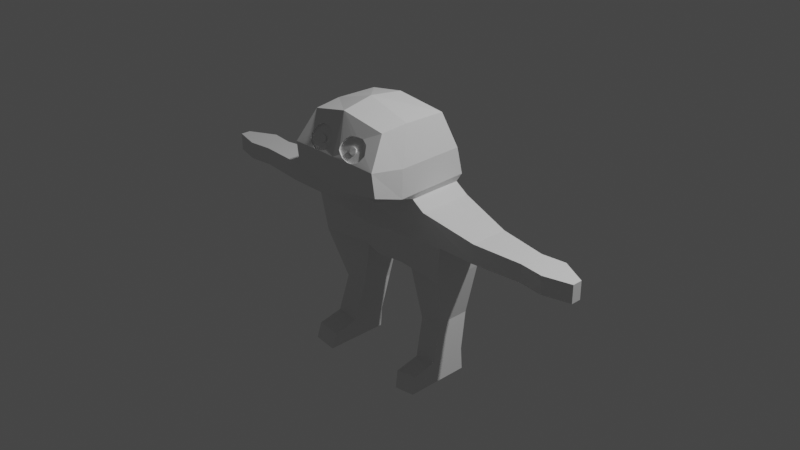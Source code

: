 # Source: CAT_Mirrored_Parented.blend  (saved by Blender 2.92.15; exported with 4.5.12 LTS)
import bpy
from mathutils import Matrix  # noqa: F401  (used for matrix-valued properties, if any)

bpy.ops.wm.read_factory_settings(use_empty=True)
scene = bpy.context.scene
scene.name = 'Scene'

# ---- collections
col_collection = bpy.data.collections.new('Collection'); scene.collection.children.link(col_collection)

# ---- world
world_world = bpy.data.worlds.new('World'); scene.world = world_world
world_world.use_nodes = True; world_world.node_tree.nodes.clear()
_N = world_world.node_tree.nodes; _L = world_world.node_tree.links
n0 = _N.new('ShaderNodeOutputWorld'); n0.name = 'World Output'; n0.location = (300, 300)
n1 = _N.new('ShaderNodeBackground'); n1.name = 'Background'; n1.location = (10, 300)
n1.inputs[0].default_value = (0.05088, 0.05088, 0.05088, 1.0)
_L.new(n1.outputs[0], n0.inputs[0])
n0.is_active_output = True
world_world.color = (0.05088, 0.05088, 0.05088)
world_world.use_sun_shadow = False
world_world.sun_shadow_jitter_overblur = 0.0

# ---- cameras
cam_camera = bpy.data.cameras.new('Camera')
cam_camera.clip_end = 100.0
cam_camera.ortho_scale = 7.314

# ---- lights
light_light = bpy.data.lights.new('Light', 'POINT')
light_light.transmission_factor = 0.0
light_light.energy = 1000.0
light_light.shadow_soft_size = 0.1
light_light.shadow_maximum_resolution = 0.006
light_light.use_absolute_resolution = True

# ---- meshes
me_cube_002 = bpy.data.meshes.new('Cube.002')
me_cube_002.from_pydata([(1.037, -0.4444, -1.21), (2.156, -1.0, 1.308), (1.037, 1.0, -1.21), (2.156, 1.0, 1.308), (2.903, 1.0, 0.3333), (2.712, 1.0, -1.095), (2.903, -1.0, 0.3333), (2.712, -0.8634, -1.095), (4.27, -0.9209, 0.9634), (4.27, 0.4725, 0.9634), (4.27, 0.4725, 0.3333), (4.27, -1.0, 0.3333), (6.093, -0.8154, 0.9634), (6.093, 0.112, 0.9634), (6.093, 0.112, 0.3333), (6.093, -0.8154, 0.3333), (6.954, -0.9209, 0.9634), (6.954, 0.2087, 0.9634), (6.954, 0.2087, 0.3333), (6.954, -0.9209, 0.3333), (7.929, -0.6747, 0.9634), (7.929, -0.31, 0.9634), (7.929, -0.31, 0.3333), (7.929, -0.6747, 0.3333), (1.475, -0.3162, -3.104), (1.475, 0.9126, -3.104), (2.329, 0.9126, -2.989), (2.329, -0.3162, -2.989), (1.662, -1.0, -5.199), (1.662, 0.6313, -5.199), (2.487, 0.6313, -5.084), (2.487, -1.0, -5.084), (1.908, -1.642, 2.921), (1.908, 0.7566, 2.96), (1.597, -1.177, 4.209), (1.597, 0.3447, 4.182), (1.676, -1.0, 1.629), (1.676, 1.0, 1.629), (1.874, -1.642, 1.88), (1.874, 1.031, 1.956), (1.593, -0.685, -4.427), (2.429, -0.685, -4.312), (2.429, 0.6313, -4.312), (1.593, 0.6313, -4.427), (1.662, -1.725, -5.199), (2.487, -1.725, -5.084), (1.593, -1.582, -4.615), (2.429, -1.582, -4.5), (1.79, -2.824, 3.084), (1.534, -2.152, 4.114), (1.812, -2.717, 2.22), (0.1901, -2.685, 3.455), (0.2479, -2.621, 3.603), (0.3571, -2.548, 3.744), (0.5049, -2.484, 3.841), (0.7361, -2.434, 3.854), (0.9481, -2.4, 3.828), (1.147, -2.451, 3.712), (1.211, -2.535, 3.584), (1.269, -2.631, 3.436), (1.173, -2.74, 3.269), (1.051, -2.799, 3.179), (0.8646, -2.842, 3.115), (0.6976, -2.842, 3.115), (0.5627, -2.825, 3.141), (0.4278, -2.804, 3.173), (0.2929, -2.758, 3.243), (0.1901, -2.724, 3.346), (0.186, -2.628, 3.424), (0.2438, -2.564, 3.572), (0.353, -2.492, 3.714), (0.5007, -2.428, 3.81), (0.732, -2.377, 3.823), (0.944, -2.343, 3.797), (1.143, -2.394, 3.681), (1.207, -2.478, 3.553), (1.265, -2.574, 3.405), (1.169, -2.684, 3.238), (1.047, -2.743, 3.148), (0.8605, -2.785, 3.084), (0.6935, -2.785, 3.084), (0.5586, -2.768, 3.11), (0.4237, -2.748, 3.142), (0.2888, -2.702, 3.212), (0.186, -2.667, 3.315), (0.5525, -2.59, 3.411), (0.5685, -2.572, 3.452), (0.5987, -2.552, 3.491), (0.6395, -2.534, 3.518), (0.7035, -2.52, 3.521), (0.7621, -2.511, 3.514), (0.8172, -2.525, 3.482), (0.8349, -2.548, 3.447), (0.8509, -2.575, 3.406), (0.8243, -2.605, 3.36), (0.7905, -2.622, 3.335), (0.739, -2.633, 3.317), (0.6928, -2.633, 3.317), (0.6555, -2.629, 3.324), (0.6182, -2.623, 3.333), (0.5809, -2.61, 3.353), (0.5525, -2.601, 3.381), (0.5563, -2.643, 3.44), (0.5723, -2.625, 3.481), (0.6025, -2.605, 3.52), (0.6434, -2.587, 3.547), (0.7073, -2.573, 3.55), (0.7659, -2.564, 3.543), (0.821, -2.578, 3.511), (0.8387, -2.601, 3.476), (0.8547, -2.628, 3.435), (0.8281, -2.658, 3.388), (0.7943, -2.674, 3.364), (0.7428, -2.686, 3.346), (0.6967, -2.686, 3.346), (0.6594, -2.681, 3.353), (0.6221, -2.676, 3.362), (0.5848, -2.663, 3.381), (0.5563, -2.653, 3.41), (0.0, -0.9226, -1.0), (0.0, -1.199, 1.0), (0.0, 1.0, -1.0), (0.0, 1.0, 1.0), (-1.037, -0.4444, -1.21), (-2.156, -1.0, 1.308), (-1.037, 1.0, -1.21), (-2.156, 1.0, 1.308), (0.0, -1.42, -0.3333), (0.0, -1.42, 0.3333), (0.0, 1.0, 0.3333), (0.0, 1.0, -0.3333), (-2.903, 1.0, 0.3333), (-2.712, 1.0, -1.095), (-2.903, -1.0, 0.3333), (-2.712, -0.8634, -1.095), (-4.27, -0.9209, 0.9634), (-4.27, 0.4725, 0.9634), (-4.27, 0.4725, 0.3333), (-4.27, -1.0, 0.3333), (-6.093, -0.8154, 0.9634), (-6.093, 0.112, 0.9634), (-6.093, 0.112, 0.3333), (-6.093, -0.8154, 0.3333), (-6.954, -0.9209, 0.9634), (-6.954, 0.2087, 0.9634), (-6.954, 0.2087, 0.3333), (-6.954, -0.9209, 0.3333), (-7.929, -0.6747, 0.9634), (-7.929, -0.31, 0.9634), (-7.929, -0.31, 0.3333), (-7.929, -0.6747, 0.3333), (-1.475, -0.3162, -3.104), (-1.475, 0.9126, -3.104), (-2.329, 0.9126, -2.989), (-2.329, -0.3162, -2.989), (-1.662, -1.0, -5.199), (-1.662, 0.6313, -5.199), (-2.487, 0.6313, -5.084), (-2.487, -1.0, -5.084), (0.0, -1.642, 2.924), (0.0, 1.0, 2.924), (-1.908, -1.642, 2.921), (-1.908, 0.7566, 2.96), (0.0, -1.204, 4.705), (0.0, 0.06281, 4.543), (-1.597, -1.177, 4.209), (-1.597, 0.3447, 4.182), (0.0, -1.0, 1.321), (0.0, 1.0, 1.321), (-1.676, -1.0, 1.629), (-1.676, 1.0, 1.629), (0.0, -1.642, 1.587), (-1.874, -1.642, 1.88), (0.0, 1.0, 1.587), (-1.874, 1.031, 1.956), (-1.593, -0.685, -4.427), (-2.429, -0.685, -4.312), (-2.429, 0.6313, -4.312), (-1.593, 0.6313, -4.427), (-1.662, -1.725, -5.199), (-2.487, -1.725, -5.084), (-1.593, -1.582, -4.615), (-2.429, -1.582, -4.5), (0.0, -2.824, 3.087), (-1.79, -2.824, 3.084), (0.0, -2.326, 4.487), (-1.534, -2.152, 4.114), (0.0, -2.537, 1.811), (-1.812, -2.717, 2.22), (-0.1901, -2.685, 3.455), (-0.2479, -2.621, 3.603), (-0.3571, -2.548, 3.744), (-0.5049, -2.484, 3.841), (-0.7361, -2.434, 3.854), (-0.9481, -2.4, 3.828), (-1.147, -2.451, 3.712), (-1.211, -2.535, 3.584), (-1.269, -2.631, 3.436), (-1.173, -2.74, 3.269), (-1.051, -2.799, 3.179), (-0.8646, -2.842, 3.115), (-0.6976, -2.842, 3.115), (-0.5627, -2.825, 3.141), (-0.4278, -2.804, 3.173), (-0.2929, -2.758, 3.243), (-0.1901, -2.724, 3.346), (-0.186, -2.628, 3.424), (-0.2438, -2.564, 3.572), (-0.353, -2.492, 3.714), (-0.5007, -2.428, 3.81), (-0.732, -2.377, 3.823), (-0.944, -2.343, 3.797), (-1.143, -2.394, 3.681), (-1.207, -2.478, 3.553), (-1.265, -2.574, 3.405), (-1.169, -2.684, 3.238), (-1.047, -2.743, 3.148), (-0.8605, -2.785, 3.084), (-0.6935, -2.785, 3.084), (-0.5586, -2.768, 3.11), (-0.4237, -2.748, 3.142), (-0.2888, -2.702, 3.212), (-0.186, -2.667, 3.315), (-0.5525, -2.59, 3.411), (-0.5685, -2.572, 3.452), (-0.5987, -2.552, 3.491), (-0.6395, -2.534, 3.518), (-0.7035, -2.52, 3.521), (-0.7621, -2.511, 3.514), (-0.8172, -2.525, 3.482), (-0.8349, -2.548, 3.447), (-0.8509, -2.575, 3.406), (-0.8243, -2.605, 3.36), (-0.7905, -2.622, 3.335), (-0.739, -2.633, 3.317), (-0.6928, -2.633, 3.317), (-0.6555, -2.629, 3.324), (-0.6182, -2.623, 3.333), (-0.5809, -2.61, 3.353), (-0.5525, -2.601, 3.381), (-0.5563, -2.643, 3.44), (-0.5723, -2.625, 3.481), (-0.6025, -2.605, 3.52), (-0.6434, -2.587, 3.547), (-0.7073, -2.573, 3.55), (-0.7659, -2.564, 3.543), (-0.821, -2.578, 3.511), (-0.8387, -2.601, 3.476), (-0.8547, -2.628, 3.435), (-0.8281, -2.658, 3.388), (-0.7943, -2.674, 3.364), (-0.7428, -2.686, 3.346), (-0.6967, -2.686, 3.346), (-0.6594, -2.681, 3.353), (-0.6221, -2.676, 3.362), (-0.5848, -2.663, 3.381), (-0.5563, -2.653, 3.41)], [], [(129, 122, 3, 4), (6, 4, 10, 11), (6, 1, 120, 128), (121, 2, 0, 119), (0, 7, 127, 119), (7, 6, 128, 127), (5, 7, 27, 26), (5, 4, 6, 7), (121, 130, 5, 2), (130, 129, 4, 5), (8, 11, 15, 12), (3, 1, 8, 9), (1, 6, 11, 8), (4, 3, 9, 10), (15, 14, 18, 19), (9, 8, 12, 13), (11, 10, 14, 15), (10, 9, 13, 14), (18, 17, 21, 22), (14, 13, 17, 18), (12, 15, 19, 16), (13, 12, 16, 17), (22, 21, 20, 23), (16, 19, 23, 20), (17, 16, 20, 21), (19, 18, 22, 23), (41, 40, 46, 47), (7, 0, 24, 27), (0, 2, 25, 24), (2, 5, 26, 25), (29, 30, 31, 28), (43, 42, 30, 29), (42, 41, 31, 30), (40, 43, 29, 28), (171, 38, 50, 187), (32, 34, 49, 48), (39, 173, 160, 33), (38, 39, 33, 32), (35, 164, 163, 34), (33, 160, 164, 35), (32, 33, 35, 34), (1, 3, 37, 36), (3, 122, 168, 37), (120, 1, 36, 167), (36, 37, 39, 38), (37, 168, 173, 39), (167, 36, 38, 171), (24, 25, 43, 40), (26, 27, 41, 42), (25, 26, 42, 43), (27, 24, 40, 41), (47, 46, 44, 45), (31, 41, 47, 45), (40, 28, 44, 46), (28, 31, 45, 44), (183, 67, 51, 52, 53, 54, 55, 56, 57, 58, 59, 48, 49, 185), (187, 50, 48, 183), (38, 32, 48, 50), (34, 163, 185, 49), (48, 59, 60, 61, 62, 63, 64, 65, 66, 67, 183), (60, 59, 76, 77), (80, 79, 96, 97), (53, 52, 69, 70), (51, 67, 84, 68), (61, 60, 77, 78), (54, 53, 70, 71), (62, 61, 78, 79), (55, 54, 71, 72), (63, 62, 79, 80), (56, 55, 72, 73), (64, 63, 80, 81), (57, 56, 73, 74), (65, 64, 81, 82), (58, 57, 74, 75), (66, 65, 82, 83), (59, 58, 75, 76), (52, 51, 68, 69), (67, 66, 83, 84), (100, 99, 116, 117), (73, 72, 89, 90), (81, 80, 97, 98), (74, 73, 90, 91), (82, 81, 98, 99), (75, 74, 91, 92), (83, 82, 99, 100), (76, 75, 92, 93), (69, 68, 85, 86), (84, 83, 100, 101), (77, 76, 93, 94), (70, 69, 86, 87), (68, 84, 101, 85), (78, 77, 94, 95), (71, 70, 87, 88), (79, 78, 95, 96), (72, 71, 88, 89), (117, 116, 115, 114, 113, 112, 111, 110, 109, 108, 107, 106, 105, 104, 103, 102, 118), (93, 92, 109, 110), (86, 85, 102, 103), (101, 100, 117, 118), (94, 93, 110, 111), (87, 86, 103, 104), (85, 101, 118, 102), (95, 94, 111, 112), (88, 87, 104, 105), (96, 95, 112, 113), (89, 88, 105, 106), (97, 96, 113, 114), (90, 89, 106, 107), (98, 97, 114, 115), (91, 90, 107, 108), (99, 98, 115, 116), (92, 91, 108, 109), (128, 129, 122, 120), (129, 131, 126, 122), (133, 138, 137, 131), (133, 128, 120, 124), (121, 119, 123, 125), (173, 160, 159, 171), (123, 119, 127, 134), (134, 127, 128, 133), (132, 153, 154, 134), (132, 134, 133, 131), (121, 125, 132, 130), (130, 132, 131, 129), (119, 121, 130, 127), (127, 130, 129, 128), (135, 139, 142, 138), (126, 136, 135, 124), (124, 135, 138, 133), (131, 137, 136, 126), (142, 146, 145, 141), (136, 140, 139, 135), (138, 142, 141, 137), (137, 141, 140, 136), (145, 149, 148, 144), (141, 145, 144, 140), (139, 143, 146, 142), (140, 144, 143, 139), (149, 150, 147, 148), (143, 147, 150, 146), (144, 148, 147, 143), (146, 150, 149, 145), (176, 182, 181, 175), (134, 154, 151, 123), (123, 151, 152, 125), (125, 152, 153, 132), (156, 155, 158, 157), (178, 156, 157, 177), (177, 157, 158, 176), (175, 155, 156, 178), (171, 187, 188, 172), (161, 184, 186, 165), (174, 162, 160, 173), (172, 161, 162, 174), (166, 165, 163, 164), (162, 166, 164, 160), (161, 165, 166, 162), (160, 164, 163, 159), (124, 169, 170, 126), (126, 170, 168, 122), (120, 167, 169, 124), (122, 168, 167, 120), (169, 172, 174, 170), (170, 174, 173, 168), (167, 171, 172, 169), (168, 173, 171, 167), (151, 175, 178, 152), (153, 177, 176, 154), (152, 178, 177, 153), (154, 176, 175, 151), (182, 180, 179, 181), (158, 180, 182, 176), (175, 181, 179, 155), (155, 179, 180, 158), (183, 185, 186, 184, 197, 196, 195, 194, 193, 192, 191, 190, 189, 205), (187, 183, 184, 188), (172, 188, 184, 161), (159, 183, 187, 171), (163, 185, 183, 159), (165, 186, 185, 163), (184, 183, 205, 204, 203, 202, 201, 200, 199, 198, 197), (198, 215, 214, 197), (218, 235, 234, 217), (191, 208, 207, 190), (189, 206, 222, 205), (199, 216, 215, 198), (192, 209, 208, 191), (200, 217, 216, 199), (193, 210, 209, 192), (201, 218, 217, 200), (194, 211, 210, 193), (202, 219, 218, 201), (195, 212, 211, 194), (203, 220, 219, 202), (196, 213, 212, 195), (204, 221, 220, 203), (197, 214, 213, 196), (190, 207, 206, 189), (205, 222, 221, 204), (238, 255, 254, 237), (211, 228, 227, 210), (219, 236, 235, 218), (212, 229, 228, 211), (220, 237, 236, 219), (213, 230, 229, 212), (221, 238, 237, 220), (214, 231, 230, 213), (207, 224, 223, 206), (222, 239, 238, 221), (215, 232, 231, 214), (208, 225, 224, 207), (206, 223, 239, 222), (216, 233, 232, 215), (209, 226, 225, 208), (217, 234, 233, 216), (210, 227, 226, 209), (255, 256, 240, 241, 242, 243, 244, 245, 246, 247, 248, 249, 250, 251, 252, 253, 254), (231, 248, 247, 230), (224, 241, 240, 223), (239, 256, 255, 238), (232, 249, 248, 231), (225, 242, 241, 224), (223, 240, 256, 239), (233, 250, 249, 232), (226, 243, 242, 225), (234, 251, 250, 233), (227, 244, 243, 226), (235, 252, 251, 234), (228, 245, 244, 227), (236, 253, 252, 235), (229, 246, 245, 228), (237, 254, 253, 236), (230, 247, 246, 229)])
_uv = me_cube_002.uv_layers.new(name='UVMap')
_uv.uv.foreach_set('vector', [0.5417, 0.25, 0.625, 0.25, 0.625, 0.5, 0.5417, 0.5, 0.5417, 0.75, 0.5417, 0.5, 0.5417, 0.5, 0.5417, 0.75, 0.5417, 0.75, 0.625, 0.75, 0.625, 1.0, 0.5417, 1.0, 0.125, 0.5, 0.375, 0.5, 0.375, 0.75, 0.125, 0.75, 0.375, 0.75, 0.4583, 0.75, 0.4583, 1.0, 0.375, 1.0, 0.4583, 0.75, 0.5417, 0.75, 0.5417, 1.0, 0.4583, 1.0, 0.4583, 0.5, 0.4583, 0.75, 0.4583, 0.75, 0.4583, 0.5, 0.4583, 0.5, 0.5417, 0.5, 0.5417, 0.75, 0.4583, 0.75, 0.375, 0.25, 0.4583, 0.25, 0.4583, 0.5, 0.375, 0.5, 0.4583, 0.25, 0.5417, 0.25, 0.5417, 0.5, 0.4583, 0.5, 0.625, 0.75, 0.5417, 0.75, 0.5417, 0.75, 0.625, 0.75, 0.625, 0.5, 0.625, 0.75, 0.625, 0.75, 0.625, 0.5, 0.625, 0.75, 0.5417, 0.75, 0.5417, 0.75, 0.625, 0.75, 0.5417, 0.5, 0.625, 0.5, 0.625, 0.5, 0.5417, 0.5, 0.5417, 0.75, 0.5417, 0.5, 0.5417, 0.5, 0.5417, 0.75, 0.625, 0.5, 0.625, 0.75, 0.625, 0.75, 0.625, 0.5, 0.5417, 0.75, 0.5417, 0.5, 0.5417, 0.5, 0.5417, 0.75, 0.5417, 0.5, 0.625, 0.5, 0.625, 0.5, 0.5417, 0.5, 0.5417, 0.5, 0.625, 0.5, 0.625, 0.5, 0.5417, 0.5, 0.5417, 0.5, 0.625, 0.5, 0.625, 0.5, 0.5417, 0.5, 0.625, 0.75, 0.5417, 0.75, 0.5417, 0.75, 0.625, 0.75, 0.625, 0.5, 0.625, 0.75, 0.625, 0.75, 0.625, 0.5, 0.5417, 0.5, 0.625, 0.5, 0.625, 0.75, 0.5417, 0.75, 0.625, 0.75, 0.5417, 0.75, 0.5417, 0.75, 0.625, 0.75, 0.625, 0.5, 0.625, 0.75, 0.625, 0.75, 0.625, 0.5, 0.5417, 0.75, 0.5417, 0.5, 0.5417, 0.5, 0.5417, 0.75, 0.4583, 0.75, 0.375, 0.75, 0.375, 0.75, 0.4583, 0.75, 0.4583, 0.75, 0.375, 0.75, 0.375, 0.75, 0.4583, 0.75, 0.375, 0.75, 0.375, 0.5, 0.375, 0.5, 0.375, 0.75, 0.375, 0.5, 0.4583, 0.5, 0.4583, 0.5, 0.375, 0.5, 0.375, 0.5, 0.4583, 0.5, 0.4583, 0.75, 0.375, 0.75, 0.375, 0.5, 0.4583, 0.5, 0.4583, 0.5, 0.375, 0.5, 0.4583, 0.5, 0.4583, 0.75, 0.4583, 0.75, 0.4583, 0.5, 0.375, 0.75, 0.375, 0.5, 0.375, 0.5, 0.375, 0.75, 0.625, 1.0, 0.625, 0.75, 0.625, 0.75, 0.625, 1.0, 0.625, 0.75, 0.625, 0.75, 0.625, 0.75, 0.625, 0.75, 0.625, 0.5, 0.625, 0.25, 0.625, 0.25, 0.625, 0.5, 0.625, 0.75, 0.625, 0.5, 0.625, 0.5, 0.625, 0.75, 0.625, 0.5, 0.875, 0.5, 0.875, 0.75, 0.625, 0.75, 0.625, 0.5, 0.625, 0.25, 0.625, 0.25, 0.625, 0.5, 0.625, 0.75, 0.625, 0.5, 0.625, 0.5, 0.625, 0.75, 0.625, 0.75, 0.625, 0.5, 0.625, 0.5, 0.625, 0.75, 0.625, 0.5, 0.625, 0.25, 0.625, 0.25, 0.625, 0.5, 0.625, 1.0, 0.625, 0.75, 0.625, 0.75, 0.625, 1.0, 0.625, 0.75, 0.625, 0.5, 0.625, 0.5, 0.625, 0.75, 0.625, 0.5, 0.625, 0.25, 0.625, 0.25, 0.625, 0.5, 0.625, 1.0, 0.625, 0.75, 0.625, 0.75, 0.625, 1.0, 0.375, 0.75, 0.375, 0.5, 0.375, 0.5, 0.375, 0.75, 0.4583, 0.5, 0.4583, 0.75, 0.4583, 0.75, 0.4583, 0.5, 0.375, 0.5, 0.4583, 0.5, 0.4583, 0.5, 0.375, 0.5, 0.4583, 0.75, 0.375, 0.75, 0.375, 0.75, 0.4583, 0.75, 0.4583, 0.75, 0.375, 0.75, 0.375, 0.75, 0.4583, 0.75, 0.4583, 0.75, 0.4583, 0.75, 0.4583, 0.75, 0.4583, 0.75, 0.375, 0.75, 0.375, 0.75, 0.375, 0.75, 0.375, 0.75, 0.375, 0.75, 0.4583, 0.75, 0.4583, 0.75, 0.375, 0.75, 0.625, 1.0, 0.625, 0.9619, 0.625, 0.9617, 0.625, 0.9569, 0.625, 0.9479, 0.625, 0.9359, 0.625, 0.9174, 0.625, 0.9006, 0.625, 0.8858, 0.625, 0.8821, 0.625, 0.8792, 0.625, 0.75, 0.625, 0.75, 0.625, 1.0, 0.625, 1.0, 0.625, 0.75, 0.625, 0.75, 0.625, 1.0, 0.625, 0.75, 0.625, 0.75, 0.625, 0.75, 0.625, 0.75, 0.625, 0.75, 0.875, 0.75, 0.875, 0.75, 0.625, 0.75, 0.625, 0.75, 0.625, 0.8792, 0.625, 0.8881, 0.625, 0.8981, 0.625, 0.9126, 0.625, 0.925, 0.625, 0.9348, 0.625, 0.9447, 0.625, 0.9544, 0.625, 0.9619, 0.625, 1.0, 0.625, 0.8881, 0.625, 0.8792, 0.625, 0.8792, 0.625, 0.8881, 0.625, 0.925, 0.625, 0.9126, 0.625, 0.9126, 0.625, 0.925, 0.625, 0.9479, 0.625, 0.9569, 0.625, 0.9569, 0.625, 0.9479, 0.625, 0.9617, 0.625, 0.9619, 0.625, 0.9619, 0.625, 0.9617, 0.625, 0.8981, 0.625, 0.8881, 0.625, 0.8881, 0.625, 0.8981, 0.625, 0.9359, 0.625, 0.9479, 0.625, 0.9479, 0.625, 0.9359, 0.625, 0.9126, 0.625, 0.8981, 0.625, 0.8981, 0.625, 0.9126, 0.625, 0.9174, 0.625, 0.9359, 0.625, 0.9359, 0.625, 0.9174, 0.625, 0.925, 0.625, 0.9126, 0.625, 0.9126, 0.625, 0.925, 0.625, 0.9006, 0.625, 0.9174, 0.625, 0.9174, 0.625, 0.9006, 0.625, 0.9348, 0.625, 0.925, 0.625, 0.925, 0.625, 0.9348, 0.625, 0.8858, 0.625, 0.9006, 0.625, 0.9006, 0.625, 0.8858, 0.625, 0.9447, 0.625, 0.9348, 0.625, 0.9348, 0.625, 0.9447, 0.625, 0.8821, 0.625, 0.8858, 0.625, 0.8858, 0.625, 0.8821, 0.625, 0.9544, 0.625, 0.9447, 0.625, 0.9447, 0.625, 0.9544, 0.625, 0.8792, 0.625, 0.8821, 0.625, 0.8821, 0.625, 0.8792, 0.625, 0.9569, 0.625, 0.9617, 0.625, 0.9617, 0.625, 0.9569, 0.625, 0.9619, 0.625, 0.9544, 0.625, 0.9544, 0.625, 0.9619, 0.625, 0.9544, 0.625, 0.9447, 0.625, 0.9447, 0.625, 0.9544, 0.625, 0.9006, 0.625, 0.9174, 0.625, 0.9174, 0.625, 0.9006, 0.625, 0.9348, 0.625, 0.925, 0.625, 0.925, 0.625, 0.9348, 0.625, 0.8858, 0.625, 0.9006, 0.625, 0.9006, 0.625, 0.8858, 0.625, 0.9447, 0.625, 0.9348, 0.625, 0.9348, 0.625, 0.9447, 0.625, 0.8821, 0.625, 0.8858, 0.625, 0.8858, 0.625, 0.8821, 0.625, 0.9544, 0.625, 0.9447, 0.625, 0.9447, 0.625, 0.9544, 0.625, 0.8792, 0.625, 0.8821, 0.625, 0.8821, 0.625, 0.8792, 0.625, 0.9569, 0.625, 0.9617, 0.625, 0.9617, 0.625, 0.9569, 0.625, 0.9619, 0.625, 0.9544, 0.625, 0.9544, 0.625, 0.9619, 0.625, 0.8881, 0.625, 0.8792, 0.625, 0.8792, 0.625, 0.8881, 0.625, 0.9479, 0.625, 0.9569, 0.625, 0.9569, 0.625, 0.9479, 0.625, 0.9617, 0.625, 0.9619, 0.625, 0.9619, 0.625, 0.9617, 0.625, 0.8981, 0.625, 0.8881, 0.625, 0.8881, 0.625, 0.8981, 0.625, 0.9359, 0.625, 0.9479, 0.625, 0.9479, 0.625, 0.9359, 0.625, 0.9126, 0.625, 0.8981, 0.625, 0.8981, 0.625, 0.9126, 0.625, 0.9174, 0.625, 0.9359, 0.625, 0.9359, 0.625, 0.9174, 0.625, 0.9544, 0.625, 0.9447, 0.625, 0.9348, 0.625, 0.925, 0.625, 0.9126, 0.625, 0.8981, 0.625, 0.8881, 0.625, 0.8792, 0.625, 0.8821, 0.625, 0.8858, 0.625, 0.9006, 0.625, 0.9174, 0.625, 0.9359, 0.625, 0.9479, 0.625, 0.9569, 0.625, 0.9617, 0.625, 0.9619, 0.625, 0.8792, 0.625, 0.8821, 0.625, 0.8821, 0.625, 0.8792, 0.625, 0.9569, 0.625, 0.9617, 0.625, 0.9617, 0.625, 0.9569, 0.625, 0.9619, 0.625, 0.9544, 0.625, 0.9544, 0.625, 0.9619, 0.625, 0.8881, 0.625, 0.8792, 0.625, 0.8792, 0.625, 0.8881, 0.625, 0.9479, 0.625, 0.9569, 0.625, 0.9569, 0.625, 0.9479, 0.625, 0.9617, 0.625, 0.9619, 0.625, 0.9619, 0.625, 0.9617, 0.625, 0.8981, 0.625, 0.8881, 0.625, 0.8881, 0.625, 0.8981, 0.625, 0.9359, 0.625, 0.9479, 0.625, 0.9479, 0.625, 0.9359, 0.625, 0.9126, 0.625, 0.8981, 0.625, 0.8981, 0.625, 0.9126, 0.625, 0.9174, 0.625, 0.9359, 0.625, 0.9359, 0.625, 0.9174, 0.625, 0.925, 0.625, 0.9126, 0.625, 0.9126, 0.625, 0.925, 0.625, 0.9006, 0.625, 0.9174, 0.625, 0.9174, 0.625, 0.9006, 0.625, 0.9348, 0.625, 0.925, 0.625, 0.925, 0.625, 0.9348, 0.625, 0.8858, 0.625, 0.9006, 0.625, 0.9006, 0.625, 0.8858, 0.625, 0.9447, 0.625, 0.9348, 0.625, 0.9348, 0.625, 0.9447, 0.625, 0.8821, 0.625, 0.8858, 0.625, 0.8858, 0.625, 0.8821, 0.5417, 0.0, 0.5417, 0.25, 0.625, 0.25, 0.625, 0.0, 0.5417, 0.25, 0.5417, 0.5, 0.625, 0.5, 0.625, 0.25, 0.5417, 0.75, 0.5417, 0.75, 0.5417, 0.5, 0.5417, 0.5, 0.5417, 0.75, 0.5417, 1.0, 0.625, 1.0, 0.625, 0.75, 0.125, 0.5, 0.125, 0.75, 0.375, 0.75, 0.375, 0.5, 0.625, 0.25, 0.625, 0.25, 0.625, 0.0, 0.625, 0.0, 0.375, 0.75, 0.375, 1.0, 0.4583, 1.0, 0.4583, 0.75, 0.4583, 0.75, 0.4583, 1.0, 0.5417, 1.0, 0.5417, 0.75, 0.4583, 0.5, 0.4583, 0.5, 0.4583, 0.75, 0.4583, 0.75, 0.4583, 0.5, 0.4583, 0.75, 0.5417, 0.75, 0.5417, 0.5, 0.375, 0.25, 0.375, 0.5, 0.4583, 0.5, 0.4583, 0.25, 0.4583, 0.25, 0.4583, 0.5, 0.5417, 0.5, 0.5417, 0.25, 0.375, 0.0, 0.375, 0.25, 0.4583, 0.25, 0.4583, 0.0, 0.4583, 0.0, 0.4583, 0.25, 0.5417, 0.25, 0.5417, 0.0, 0.625, 0.75, 0.625, 0.75, 0.5417, 0.75, 0.5417, 0.75, 0.625, 0.5, 0.625, 0.5, 0.625, 0.75, 0.625, 0.75, 0.625, 0.75, 0.625, 0.75, 0.5417, 0.75, 0.5417, 0.75, 0.5417, 0.5, 0.5417, 0.5, 0.625, 0.5, 0.625, 0.5, 0.5417, 0.75, 0.5417, 0.75, 0.5417, 0.5, 0.5417, 0.5, 0.625, 0.5, 0.625, 0.5, 0.625, 0.75, 0.625, 0.75, 0.5417, 0.75, 0.5417, 0.75, 0.5417, 0.5, 0.5417, 0.5, 0.5417, 0.5, 0.5417, 0.5, 0.625, 0.5, 0.625, 0.5, 0.5417, 0.5, 0.5417, 0.5, 0.625, 0.5, 0.625, 0.5, 0.5417, 0.5, 0.5417, 0.5, 0.625, 0.5, 0.625, 0.5, 0.625, 0.75, 0.625, 0.75, 0.5417, 0.75, 0.5417, 0.75, 0.625, 0.5, 0.625, 0.5, 0.625, 0.75, 0.625, 0.75, 0.5417, 0.5, 0.5417, 0.75, 0.625, 0.75, 0.625, 0.5, 0.625, 0.75, 0.625, 0.75, 0.5417, 0.75, 0.5417, 0.75, 0.625, 0.5, 0.625, 0.5, 0.625, 0.75, 0.625, 0.75, 0.5417, 0.75, 0.5417, 0.75, 0.5417, 0.5, 0.5417, 0.5, 0.4583, 0.75, 0.4583, 0.75, 0.375, 0.75, 0.375, 0.75, 0.4583, 0.75, 0.4583, 0.75, 0.375, 0.75, 0.375, 0.75, 0.375, 0.75, 0.375, 0.75, 0.375, 0.5, 0.375, 0.5, 0.375, 0.5, 0.375, 0.5, 0.4583, 0.5, 0.4583, 0.5, 0.375, 0.5, 0.375, 0.75, 0.4583, 0.75, 0.4583, 0.5, 0.375, 0.5, 0.375, 0.5, 0.4583, 0.5, 0.4583, 0.5, 0.4583, 0.5, 0.4583, 0.5, 0.4583, 0.75, 0.4583, 0.75, 0.375, 0.75, 0.375, 0.75, 0.375, 0.5, 0.375, 0.5, 0.625, 1.0, 0.625, 1.0, 0.625, 0.75, 0.625, 0.75, 0.625, 0.75, 0.625, 0.75, 0.625, 0.75, 0.625, 0.75, 0.625, 0.5, 0.625, 0.5, 0.625, 0.25, 0.625, 0.25, 0.625, 0.75, 0.625, 0.75, 0.625, 0.5, 0.625, 0.5, 0.625, 0.5, 0.625, 0.75, 0.875, 0.75, 0.875, 0.5, 0.625, 0.5, 0.625, 0.5, 0.625, 0.25, 0.625, 0.25, 0.625, 0.75, 0.625, 0.75, 0.625, 0.5, 0.625, 0.5, 0.625, 0.25, 0.625, 0.25, 0.625, 0.0, 0.625, 0.0, 0.625, 0.75, 0.625, 0.75, 0.625, 0.5, 0.625, 0.5, 0.625, 0.5, 0.625, 0.5, 0.625, 0.25, 0.625, 0.25, 0.625, 1.0, 0.625, 1.0, 0.625, 0.75, 0.625, 0.75, 0.625, 0.25, 0.625, 0.25, 0.625, 0.0, 0.625, 0.0, 0.625, 0.75, 0.625, 0.75, 0.625, 0.5, 0.625, 0.5, 0.625, 0.5, 0.625, 0.5, 0.625, 0.25, 0.625, 0.25, 0.625, 1.0, 0.625, 1.0, 0.625, 0.75, 0.625, 0.75, 0.625, 0.25, 0.625, 0.25, 0.625, 0.0, 0.625, 0.0, 0.375, 0.75, 0.375, 0.75, 0.375, 0.5, 0.375, 0.5, 0.4583, 0.5, 0.4583, 0.5, 0.4583, 0.75, 0.4583, 0.75, 0.375, 0.5, 0.375, 0.5, 0.4583, 0.5, 0.4583, 0.5, 0.4583, 0.75, 0.4583, 0.75, 0.375, 0.75, 0.375, 0.75, 0.4583, 0.75, 0.4583, 0.75, 0.375, 0.75, 0.375, 0.75, 0.4583, 0.75, 0.4583, 0.75, 0.4583, 0.75, 0.4583, 0.75, 0.375, 0.75, 0.375, 0.75, 0.375, 0.75, 0.375, 0.75, 0.375, 0.75, 0.375, 0.75, 0.4583, 0.75, 0.4583, 0.75, 0.625, 1.0, 0.625, 1.0, 0.625, 0.75, 0.625, 0.75, 0.625, 0.8792, 0.625, 0.8821, 0.625, 0.8858, 0.625, 0.9006, 0.625, 0.9174, 0.625, 0.9359, 0.625, 0.9479, 0.625, 0.9569, 0.625, 0.9617, 0.625, 0.9619, 0.625, 1.0, 0.625, 1.0, 0.625, 0.75, 0.625, 0.75, 0.625, 0.75, 0.625, 0.75, 0.625, 0.75, 0.625, 0.75, 0.625, 0.0, 0.625, 0.0, 0.625, 0.0, 0.625, 0.0, 0.625, 0.0, 0.625, 0.0, 0.625, 0.0, 0.625, 0.0, 0.625, 0.75, 0.625, 0.75, 0.875, 0.75, 0.875, 0.75, 0.625, 0.75, 0.625, 1.0, 0.625, 0.9619, 0.625, 0.9544, 0.625, 0.9447, 0.625, 0.9348, 0.625, 0.925, 0.625, 0.9126, 0.625, 0.8981, 0.625, 0.8881, 0.625, 0.8792, 0.625, 0.8881, 0.625, 0.8881, 0.625, 0.8792, 0.625, 0.8792, 0.625, 0.925, 0.625, 0.925, 0.625, 0.9126, 0.625, 0.9126, 0.625, 0.9479, 0.625, 0.9479, 0.625, 0.9569, 0.625, 0.9569, 0.625, 0.9617, 0.625, 0.9617, 0.625, 0.9619, 0.625, 0.9619, 0.625, 0.8981, 0.625, 0.8981, 0.625, 0.8881, 0.625, 0.8881, 0.625, 0.9359, 0.625, 0.9359, 0.625, 0.9479, 0.625, 0.9479, 0.625, 0.9126, 0.625, 0.9126, 0.625, 0.8981, 0.625, 0.8981, 0.625, 0.9174, 0.625, 0.9174, 0.625, 0.9359, 0.625, 0.9359, 0.625, 0.925, 0.625, 0.925, 0.625, 0.9126, 0.625, 0.9126, 0.625, 0.9006, 0.625, 0.9006, 0.625, 0.9174, 0.625, 0.9174, 0.625, 0.9348, 0.625, 0.9348, 0.625, 0.925, 0.625, 0.925, 0.625, 0.8858, 0.625, 0.8858, 0.625, 0.9006, 0.625, 0.9006, 0.625, 0.9447, 0.625, 0.9447, 0.625, 0.9348, 0.625, 0.9348, 0.625, 0.8821, 0.625, 0.8821, 0.625, 0.8858, 0.625, 0.8858, 0.625, 0.9544, 0.625, 0.9544, 0.625, 0.9447, 0.625, 0.9447, 0.625, 0.8792, 0.625, 0.8792, 0.625, 0.8821, 0.625, 0.8821, 0.625, 0.9569, 0.625, 0.9569, 0.625, 0.9617, 0.625, 0.9617, 0.625, 0.9619, 0.625, 0.9619, 0.625, 0.9544, 0.625, 0.9544, 0.625, 0.9544, 0.625, 0.9544, 0.625, 0.9447, 0.625, 0.9447, 0.625, 0.9006, 0.625, 0.9006, 0.625, 0.9174, 0.625, 0.9174, 0.625, 0.9348, 0.625, 0.9348, 0.625, 0.925, 0.625, 0.925, 0.625, 0.8858, 0.625, 0.8858, 0.625, 0.9006, 0.625, 0.9006, 0.625, 0.9447, 0.625, 0.9447, 0.625, 0.9348, 0.625, 0.9348, 0.625, 0.8821, 0.625, 0.8821, 0.625, 0.8858, 0.625, 0.8858, 0.625, 0.9544, 0.625, 0.9544, 0.625, 0.9447, 0.625, 0.9447, 0.625, 0.8792, 0.625, 0.8792, 0.625, 0.8821, 0.625, 0.8821, 0.625, 0.9569, 0.625, 0.9569, 0.625, 0.9617, 0.625, 0.9617, 0.625, 0.9619, 0.625, 0.9619, 0.625, 0.9544, 0.625, 0.9544, 0.625, 0.8881, 0.625, 0.8881, 0.625, 0.8792, 0.625, 0.8792, 0.625, 0.9479, 0.625, 0.9479, 0.625, 0.9569, 0.625, 0.9569, 0.625, 0.9617, 0.625, 0.9617, 0.625, 0.9619, 0.625, 0.9619, 0.625, 0.8981, 0.625, 0.8981, 0.625, 0.8881, 0.625, 0.8881, 0.625, 0.9359, 0.625, 0.9359, 0.625, 0.9479, 0.625, 0.9479, 0.625, 0.9126, 0.625, 0.9126, 0.625, 0.8981, 0.625, 0.8981, 0.625, 0.9174, 0.625, 0.9174, 0.625, 0.9359, 0.625, 0.9359, 0.625, 0.9544, 0.625, 0.9619, 0.625, 0.9617, 0.625, 0.9569, 0.625, 0.9479, 0.625, 0.9359, 0.625, 0.9174, 0.625, 0.9006, 0.625, 0.8858, 0.625, 0.8821, 0.625, 0.8792, 0.625, 0.8881, 0.625, 0.8981, 0.625, 0.9126, 0.625, 0.925, 0.625, 0.9348, 0.625, 0.9447, 0.625, 0.8792, 0.625, 0.8792, 0.625, 0.8821, 0.625, 0.8821, 0.625, 0.9569, 0.625, 0.9569, 0.625, 0.9617, 0.625, 0.9617, 0.625, 0.9619, 0.625, 0.9619, 0.625, 0.9544, 0.625, 0.9544, 0.625, 0.8881, 0.625, 0.8881, 0.625, 0.8792, 0.625, 0.8792, 0.625, 0.9479, 0.625, 0.9479, 0.625, 0.9569, 0.625, 0.9569, 0.625, 0.9617, 0.625, 0.9617, 0.625, 0.9619, 0.625, 0.9619, 0.625, 0.8981, 0.625, 0.8981, 0.625, 0.8881, 0.625, 0.8881, 0.625, 0.9359, 0.625, 0.9359, 0.625, 0.9479, 0.625, 0.9479, 0.625, 0.9126, 0.625, 0.9126, 0.625, 0.8981, 0.625, 0.8981, 0.625, 0.9174, 0.625, 0.9174, 0.625, 0.9359, 0.625, 0.9359, 0.625, 0.925, 0.625, 0.925, 0.625, 0.9126, 0.625, 0.9126, 0.625, 0.9006, 0.625, 0.9006, 0.625, 0.9174, 0.625, 0.9174, 0.625, 0.9348, 0.625, 0.9348, 0.625, 0.925, 0.625, 0.925, 0.625, 0.8858, 0.625, 0.8858, 0.625, 0.9006, 0.625, 0.9006, 0.625, 0.9447, 0.625, 0.9447, 0.625, 0.9348, 0.625, 0.9348, 0.625, 0.8821, 0.625, 0.8821, 0.625, 0.8858, 0.625, 0.8858])
me_cube_002.use_remesh_fix_poles = True
me_cube_002.use_remesh_preserve_attributes = False
me_cube_002.use_mirror_vertex_groups = False
me_cube_002.update()
arm_armature = bpy.data.armatures.new('Armature')  # bones are not reproduced

# ---- objects
ob_light = bpy.data.objects.new('Light', light_light)
ob_camera = bpy.data.objects.new('Camera', cam_camera)
ob_empty = bpy.data.objects.new('Empty', None)
ob_cube = bpy.data.objects.new('Cube', me_cube_002)
ob_armature = bpy.data.objects.new('Armature', arm_armature)

# ---- transforms, parenting, visibility, modifiers, constraints
ob_light.location = (4.076, 1.005, 5.904)
ob_light.rotation_euler = (0.6503, 0.05522, 1.866)
ob_light.lock_rotations_4d = False
ob_light.empty_display_type = 'ARROWS'
ob_light.color = (0.0, 0.0, 0.0, 0.0)
ob_light.lineart.crease_threshold = 0.0
ob_camera.location = (7.359, -6.926, 4.958)
ob_camera.rotation_euler = (1.109, 0.0, 0.8149)
ob_camera.lock_rotations_4d = False
ob_camera.empty_display_type = 'ARROWS'
ob_camera.color = (0.0, 0.0, 0.0, 0.0)
ob_camera.display_type = 'WIRE'
ob_camera.lineart.crease_threshold = 0.0
ob_empty.location = (0.0, 0.0, 0.0)
ob_empty.rotation_euler = (1.571, -0.0, -0.0)
ob_empty.empty_display_type = 'IMAGE'
ob_empty.empty_display_size = 5.0
ob_empty.lineart.crease_threshold = 0.0
ob_cube.parent = ob_armature
ob_cube.matrix_parent_inverse = Matrix(((2.861, -0.0, 0.0, -0.00566), (-0.0, 2.861, -0.0, -0.3164), (0.0, -0.0, 2.861, 0.751), (-0.0, 0.0, -0.0, 1.0)))
ob_cube.location = (0.0, 4.079e-10, 0.0)
ob_cube.scale = (0.3, 0.3, 0.3)
ob_cube.lineart.crease_threshold = 0.0
_vg = ob_cube.vertex_groups.new(name='Bone')
for _i, _w in zip([0, 2, 119, 120, 121, 123, 125, 127, 128, 129, 130, 167], [0.03871, 0.2227, 0.1199, 0.08116, 0.7882, 0.03299, 0.2076, 0.1262, 0.2297, 0.1059, 0.8425, 0.01751]): _vg.add([_i], _w, 'REPLACE')
_vg = ob_cube.vertex_groups.new(name='Bone.001')
for _i, _w in zip([3, 37, 39, 120, 122, 126, 129, 130, 167, 168, 170, 173, 174], [0.01241, 0.0171, 0.002479, 0.007626, 0.694, 0.01274, 0.8343, 0.1045, 0.04219, 0.2087, 0.01731, 0.01909, 0.002711]): _vg.add([_i], _w, 'REPLACE')
_vg = ob_cube.vertex_groups.new(name='Bone.002')
for _i, _w in zip([33, 37, 39, 120, 122, 160, 162, 167, 168, 170, 173, 174], [0.001722, 0.07745, 0.05884, 0.0141, 0.1811, 0.05523, 0.002526, 0.07158, 0.5691, 0.07757, 0.4848, 0.05903]): _vg.add([_i], _w, 'REPLACE')
_vg = ob_cube.vertex_groups.new(name='Bone.003')
for _i, _w in zip([1, 3, 32, 33, 34, 35, 36, 37, 38, 39, 48, 49, 50, 51, 52, 53, 54, 55, 56, 57, 58, 59, 60, 61, 62, 63, 64, 65, 66, 67, 68, 69, 70, 71, 72, 73, 74, 75, 76, 77, 78, 79, 80, 81, 82, 83, 84, 85, 86, 87, 88, 89, 90, 91, 92, 93, 94, 95, 96, 97, 98, 99, 100, 101, 102, 103, 104, 105, 106, 107, 108, 109, 110, 111, 112, 113, 114, 115, 116, 117, 118, 120, 122, 124, 126, 127, 128, 159, 160, 161, 162, 163, 164, 165, 166, 167, 168, 169, 170, 171, 172, 173, 174, 183, 184, 185, 186, 187, 188, 189, 190, 191, 192, 193, 194, 195, 196, 197, 198, 199, 200, 201, 202, 203, 204, 205, 206, 207, 208, 209, 210, 211, 212, 213, 214, 215, 216, 217, 218, 219, 220, 221, 222, 223, 224, 225, 226, 227, 228, 229, 230, 231, 232, 233, 234, 235, 236, 237, 238, 239, 240, 241, 242, 243, 244, 245, 246, 247, 248, 249, 250, 251, 252, 253, 254, 255, 256], [0.09956, 0.05276, 0.8414, 0.7466, 0.947, 0.9048, 0.3331, 0.1831, 0.6288, 0.324, 0.8914, 0.9446, 0.8202, 0.951, 0.9548, 0.958, 0.959, 0.9558, 0.9493, 0.9376, 0.9284, 0.9186, 0.9113, 0.913, 0.9186, 0.9235, 0.928, 0.9332, 0.9408, 0.9483, 0.95, 0.9535, 0.9564, 0.9572, 0.9539, 0.948, 0.9377, 0.9296, 0.9194, 0.9134, 0.9143, 0.919, 0.924, 0.9288, 0.9347, 0.9413, 0.9471, 0.9429, 0.944, 0.9447, 0.9448, 0.9437, 0.9421, 0.9394, 0.9374, 0.9351, 0.9339, 0.9339, 0.9346, 0.9359, 0.9371, 0.9385, 0.9402, 0.9418, 0.9419, 0.9425, 0.9429, 0.9428, 0.9421, 0.941, 0.9393, 0.9381, 0.9368, 0.9362, 0.9362, 0.9366, 0.9375, 0.9383, 0.9393, 0.9403, 0.9414, 0.2538, 0.06519, 0.09769, 0.05272, 0.001644, 0.05637, 0.941, 0.9014, 0.8377, 0.7424, 0.9921, 0.9799, 0.9445, 0.9021, 0.5447, 0.1728, 0.3304, 0.1825, 0.8022, 0.6249, 0.4551, 0.3225, 0.9438, 0.8879, 0.9776, 0.9425, 0.8874, 0.8171, 0.9506, 0.9542, 0.957, 0.9575, 0.9534, 0.9486, 0.936, 0.9264, 0.9164, 0.909, 0.9108, 0.9167, 0.922, 0.9268, 0.9322, 0.9401, 0.9478, 0.9495, 0.9528, 0.9554, 0.9558, 0.9519, 0.9469, 0.9361, 0.9277, 0.9173, 0.9112, 0.9122, 0.9172, 0.9225, 0.9275, 0.9337, 0.9406, 0.9465, 0.9416, 0.9427, 0.9433, 0.9433, 0.9421, 0.9406, 0.9379, 0.9359, 0.9335, 0.9324, 0.9324, 0.9331, 0.9344, 0.9357, 0.937, 0.9388, 0.9405, 0.9405, 0.9411, 0.9414, 0.9414, 0.9406, 0.9395, 0.9378, 0.9367, 0.9353, 0.9347, 0.9347, 0.9352, 0.936, 0.9368, 0.9377, 0.9388, 0.9399]): _vg.add([_i], _w, 'REPLACE')
_vg = ob_cube.vertex_groups.new(name='Bone.004')
for _i, _w in zip([1, 3, 4, 5, 6, 7, 8, 9, 10, 11, 32, 33, 34, 35, 36, 37, 38, 39, 48, 49, 50, 55, 56, 57, 58, 59, 60, 61, 62, 63, 64, 65, 66, 72, 73, 74, 75, 76, 77, 78, 79, 80, 81, 82, 83, 85, 86, 87, 88, 89, 90, 91, 92, 93, 94, 95, 96, 97, 98, 99, 100, 101, 102, 103, 104, 105, 106, 107, 108, 109, 110, 111, 112, 113, 114, 115, 116, 117, 118, 120, 167, 171, 187], [0.8059, 0.8504, 0.7673, 0.07298, 0.7944, 0.1354, 0.007674, 0.06445, 0.07135, 0.05166, 0.1283, 0.2003, 0.03168, 0.07287, 0.5503, 0.6682, 0.3052, 0.5538, 0.08369, 0.03157, 0.1385, 0.004435, 0.01684, 0.03702, 0.05094, 0.05869, 0.06287, 0.05883, 0.05082, 0.03949, 0.02948, 0.01813, 0.005078, 0.006901, 0.01837, 0.03618, 0.04913, 0.0579, 0.06118, 0.05826, 0.05141, 0.04093, 0.03053, 0.01817, 0.006489, 0.0148, 0.01411, 0.01428, 0.01544, 0.0185, 0.02188, 0.02663, 0.02964, 0.03309, 0.03378, 0.0327, 0.03014, 0.0272, 0.02457, 0.02178, 0.01865, 0.01596, 0.01746, 0.01711, 0.01732, 0.01824, 0.02038, 0.02277, 0.02592, 0.02771, 0.02955, 0.02979, 0.02906, 0.02747, 0.02551, 0.02368, 0.02179, 0.01974, 0.01805, 0.03728, 0.04202, 0.03241, 0.01454]): _vg.add([_i], _w, 'REPLACE')
_vg = ob_cube.vertex_groups.new(name='Bone.005')
for _i, _w in zip([1, 3, 4, 6, 8, 9, 10, 11, 12, 13, 14, 15], [0.02277, 0.009682, 0.09096, 0.09606, 0.9384, 0.8822, 0.8711, 0.9082, 0.005387, 0.01162, 0.005733, 0.006201]): _vg.add([_i], _w, 'REPLACE')
_vg = ob_cube.vertex_groups.new(name='Bone.006')
for _i, _w in zip([8, 9, 10, 11, 12, 13, 14, 15, 16, 17, 18, 19, 21, 22], [0.002628, 0.03324, 0.03961, 0.0152, 0.9213, 0.9359, 0.9542, 0.9212, 0.1368, 0.5232, 0.8165, 0.1516, 0.02024, 0.02087]): _vg.add([_i], _w, 'REPLACE')
_vg = ob_cube.vertex_groups.new(name='Bone.007')
for _i, _w in zip([12, 13, 15, 16, 17, 18, 19, 20, 21, 22, 23], [0.04995, 0.01165, 0.04797, 0.86, 0.4745, 0.1801, 0.845, 0.9869, 0.9647, 0.9644, 0.9789]): _vg.add([_i], _w, 'REPLACE')
_vg = ob_cube.vertex_groups.new(name='Bone.008')
for _i, _w in zip([36, 38, 120, 124, 126, 127, 128, 131, 132, 133, 134, 135, 136, 137, 138, 159, 161, 162, 165, 166, 167, 169, 170, 171, 172, 174, 183, 184, 186, 187, 188, 189, 190, 191, 192, 193, 194, 195, 196, 197, 198, 199, 200, 201, 202, 203, 204, 205, 206, 207, 208, 209, 210, 211, 212, 213, 214, 215, 216, 217, 218, 219, 220, 221, 222, 223, 224, 225, 226, 227, 228, 229, 230, 231, 232, 233, 234, 235, 236, 237, 238, 239, 240, 241, 242, 243, 244, 245, 246, 247, 248, 249, 250, 251, 252, 253, 254, 255, 256], [0.0301, 0.007845, 0.36, 0.8227, 0.8513, 0.03818, 0.09265, 0.765, 0.08278, 0.7941, 0.1436, 0.00723, 0.06406, 0.07166, 0.05212, 0.008626, 0.1401, 0.2066, 0.04052, 0.07657, 0.1742, 0.5853, 0.6724, 0.1094, 0.3302, 0.5604, 0.006195, 0.09377, 0.0422, 0.05905, 0.1541, 0.005697, 0.003383, 0.002992, 0.006016, 0.01603, 0.02637, 0.04916, 0.05789, 0.06653, 0.07162, 0.06807, 0.06037, 0.05415, 0.04774, 0.03575, 0.02157, 0.008619, 0.008858, 0.006515, 0.006107, 0.008787, 0.01829, 0.02883, 0.04847, 0.05647, 0.06563, 0.0697, 0.06719, 0.06059, 0.05452, 0.04812, 0.03518, 0.02253, 0.01226, 0.02905, 0.028, 0.02784, 0.02878, 0.0318, 0.03514, 0.04019, 0.04355, 0.04744, 0.04858, 0.04775, 0.04534, 0.0424, 0.0397, 0.03681, 0.03345, 0.03048, 0.03177, 0.03122, 0.03125, 0.03189, 0.03407, 0.0364, 0.03963, 0.04154, 0.04372, 0.04428, 0.04376, 0.04213, 0.0403, 0.03851, 0.03663, 0.03442, 0.03257]): _vg.add([_i], _w, 'REPLACE')
_vg = ob_cube.vertex_groups.new(name='Bone.009')
for _i, _w in zip([124, 126, 131, 133, 135, 136, 137, 138, 139, 140, 141, 142], [0.02212, 0.01038, 0.09256, 0.09595, 0.9397, 0.8829, 0.8704, 0.9067, 0.004584, 0.01095, 0.006554, 0.00699]): _vg.add([_i], _w, 'REPLACE')
_vg = ob_cube.vertex_groups.new(name='Bone.010')
for _i, _w in zip([135, 136, 137, 138, 139, 140, 141, 142, 143, 144, 145, 146, 149], [0.001294, 0.03142, 0.03956, 0.01601, 0.9199, 0.9195, 0.949, 0.9192, 0.1139, 0.2016, 0.7611, 0.1487, 0.01606]): _vg.add([_i], _w, 'REPLACE')
_vg = ob_cube.vertex_groups.new(name='Bone.011')
for _i, _w in zip([139, 140, 142, 143, 144, 145, 146, 147, 148, 149, 150], [0.05181, 0.04515, 0.0505, 0.8829, 0.7946, 0.2351, 0.8478, 0.9886, 0.9835, 0.9667, 0.9789]): _vg.add([_i], _w, 'REPLACE')
_vg = ob_cube.vertex_groups.new(name='Bone.012')
for _i, _w in zip([0, 2, 4, 5, 6, 7, 24, 25, 26, 27, 119, 120, 121, 123, 127, 128, 167], [0.7893, 0.674, 0.113, 0.8878, 0.07917, 0.7624, 0.02901, 0.01236, 0.01747, 0.03998, 0.1994, 0.08387, 0.08734, 0.005905, 0.1939, 0.242, 0.01853]): _vg.add([_i], _w, 'REPLACE')
_vg = ob_cube.vertex_groups.new(name='Bone.013')
for _i, _w in zip([5, 25, 26, 27, 42], [0.01296, 0.09434, 0.8023, 0.07093, 0.00942]): _vg.add([_i], _w, 'REPLACE')
_vg = ob_cube.vertex_groups.new(name='Bone.014')
for _i, _w in zip([0, 2, 7, 24, 25, 26, 27, 29, 30, 40, 41, 42, 43], [0.05353, 0.02286, 0.05952, 0.889, 0.8575, 0.1626, 0.8267, 0.5169, 0.5198, 0.098, 0.1303, 0.9006, 0.9309]): _vg.add([_i], _w, 'REPLACE')
_vg = ob_cube.vertex_groups.new(name='Bone.018')
for _i, _w in zip([24, 27, 28, 29, 30, 31, 40, 41, 42, 43, 44, 45, 46, 47], [0.04268, 0.04764, 0.9798, 0.4826, 0.4779, 0.986, 0.8995, 0.873, 0.068, 0.06271, 0.9987, 0.9958, 0.987, 0.9874]): _vg.add([_i], _w, 'REPLACE')
_vg = ob_cube.vertex_groups.new(name='Bone.015')
for _i, _w in zip([0, 2, 119, 120, 121, 123, 125, 127, 128, 131, 132, 133, 134, 151, 152, 153, 154, 167, 171], [0.08323, 0.0142, 0.6145, 0.1154, 0.09883, 0.8496, 0.6986, 0.5725, 0.3319, 0.1136, 0.8772, 0.07977, 0.7563, 0.0331, 0.01237, 0.01908, 0.04132, 0.04398, 0.0004082]): _vg.add([_i], _w, 'REPLACE')
_vg = ob_cube.vertex_groups.new(name='Bone.016')
for _i, _w in zip([125, 132, 134, 151, 152, 153, 154, 176, 177, 178], [0.03186, 0.05386, 0.06583, 0.174, 0.8577, 0.9136, 0.7951, 0.01802, 0.01948, 0.0144]): _vg.add([_i], _w, 'REPLACE')
_vg = ob_cube.vertex_groups.new(name='Bone.017')
for _i, _w in zip([123, 151, 152, 153, 154, 156, 157, 175, 176, 177, 178], [0.02459, 0.7336, 0.09556, 0.05078, 0.1005, 0.5173, 0.5179, 0.08699, 0.07518, 0.9017, 0.8962]): _vg.add([_i], _w, 'REPLACE')
_vg = ob_cube.vertex_groups.new(name='Bone.019')
for _i, _w in zip([151, 154, 155, 156, 157, 158, 175, 176, 177, 178, 179, 180, 181, 182], [0.04167, 0.05027, 0.9758, 0.4798, 0.4795, 0.9883, 0.9011, 0.8881, 0.06197, 0.06958, 0.9976, 0.9968, 0.9859, 0.9905]): _vg.add([_i], _w, 'REPLACE')
_m = ob_cube.modifiers.new('Armature', 'ARMATURE')
_m.object = ob_armature
ob_armature.location = (0.001978, 0.1106, -0.2625)
ob_armature.scale = (0.3495, 0.3495, 0.3495)
ob_armature.lineart.crease_threshold = 0.0

# ---- collection membership
col_collection.objects.link(ob_light)
col_collection.objects.link(ob_camera)
col_collection.objects.link(ob_empty)
col_collection.objects.link(ob_cube)
col_collection.objects.link(ob_armature)

# ---- scene / render settings (as saved in the file)
scene.camera = ob_camera
scene.frame_start = 1; scene.frame_end = 50; scene.frame_set(16)
scene.render.engine = 'BLENDER_EEVEE_NEXT'
scene.cycles.use_denoising = False
scene.cycles.samples = 128
scene.cycles.sampling_pattern = 'TABULATED_SOBOL'
scene.cycles.use_adaptive_sampling = False
scene.cycles.use_light_tree = False
scene.view_settings.view_transform = 'Filmic'
bpy.context.view_layer.update()
